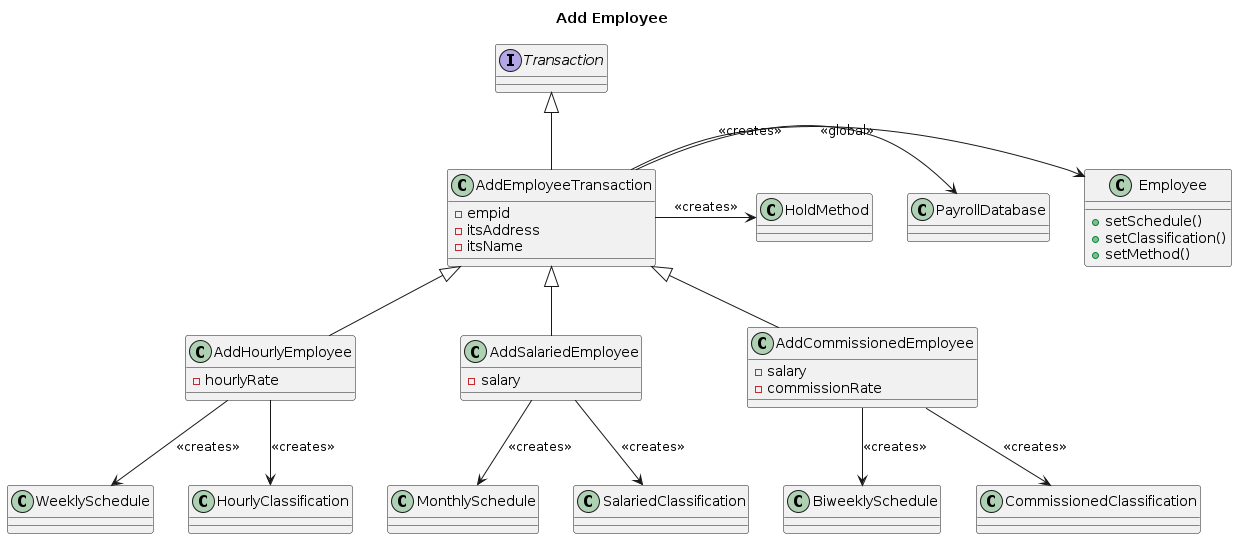

The diagram above was rendered by PlantUML. Its source (embedded in the PNG):
@startuml AddEmployeeTransaction
title Add Employee
interface Transaction
class AddEmployeeTransaction {
    - empid
    - itsAddress
    - itsName
}
class Employee {
    + setSchedule()
    +setClassification()
    +setMethod()
}
class PayrollDatabase
class HoldMethod
class AddHourlyEmployee {
    - hourlyRate
}
class AddSalariedEmployee {
    - salary
}
class AddCommissionedEmployee {
    - salary
    - commissionRate
}
class WeeklySchedule
class BiweeklySchedule
class MonthlySchedule
class HourlyClassification
class SalariedClassification
class CommissionedClassification

Transaction <|-- AddEmployeeTransaction
AddEmployeeTransaction -> Employee: <<creates>>
AddEmployeeTransaction -> PayrollDatabase: <<global>>
AddEmployeeTransaction -> HoldMethod: <<creates>>
AddEmployeeTransaction <|-- AddHourlyEmployee
AddEmployeeTransaction <|-- AddSalariedEmployee
AddEmployeeTransaction <|-- AddCommissionedEmployee
AddHourlyEmployee --> HourlyClassification: <<creates>>
AddHourlyEmployee --> WeeklySchedule: <<creates>>
AddSalariedEmployee --> SalariedClassification: <<creates>>
AddSalariedEmployee --> MonthlySchedule: <<creates>>
AddCommissionedEmployee --> CommissionedClassification: <<creates>>
AddCommissionedEmployee --> BiweeklySchedule: <<creates>>
@enduml